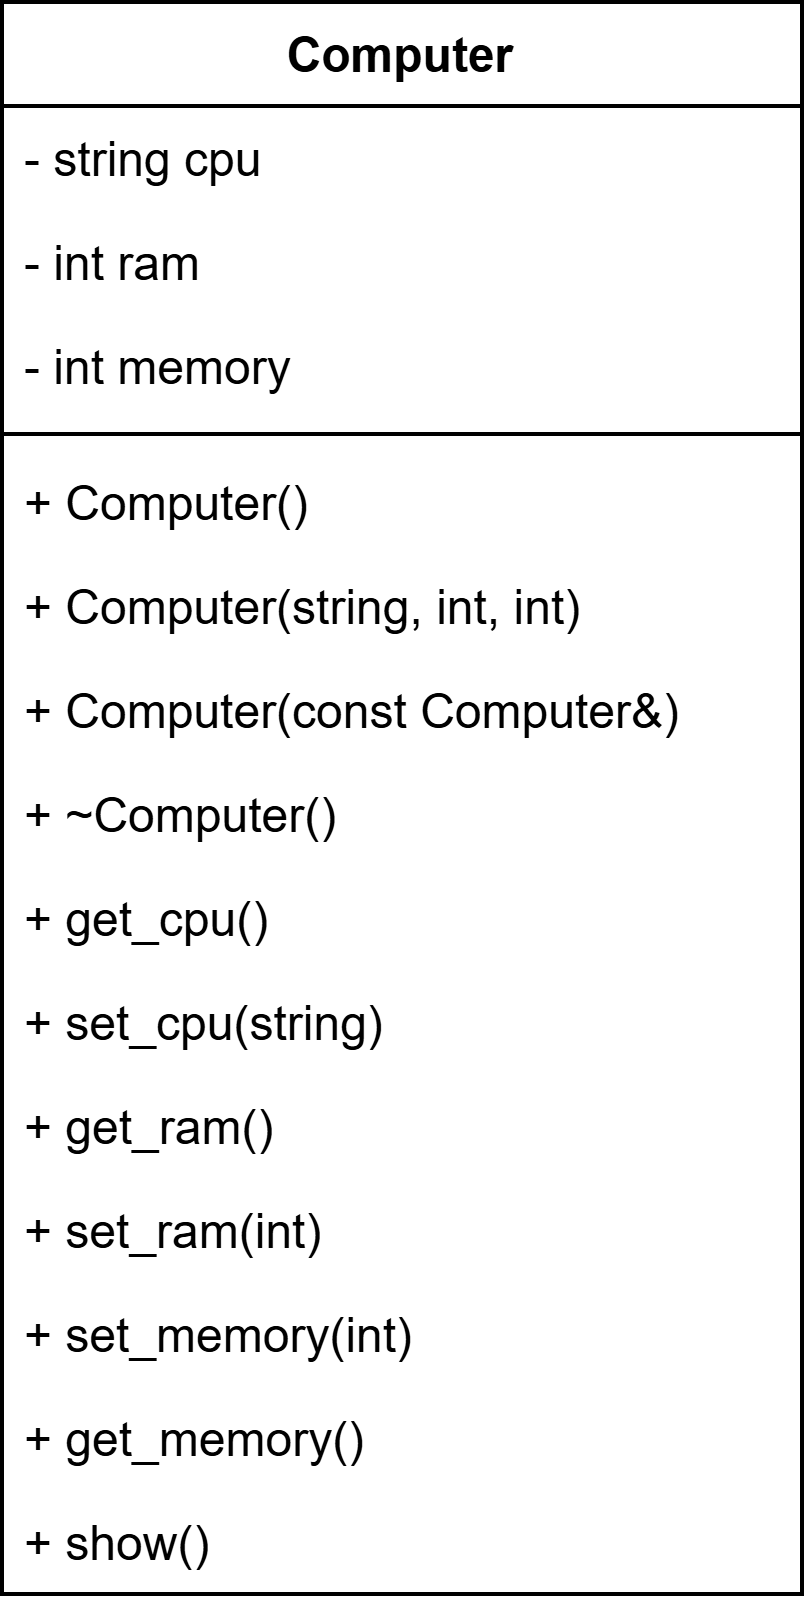

The diagram above was exported from draw.io. Its source (the exported page's mxGraphModel, read from the mxfile embedded in the PNG):
<mxGraphModel dx="826" dy="443" grid="1" gridSize="10" guides="1" tooltips="1" connect="1" arrows="1" fold="1" page="1" pageScale="1" pageWidth="827" pageHeight="1169" math="0" shadow="0">
  <root>
    <mxCell id="0" />
    <mxCell id="1" parent="0" />
    <mxCell id="Pd7_TgiSdnmQQd7aneks-1" value="Computer" style="swimlane;fontStyle=1;align=center;verticalAlign=top;childLayout=stackLayout;horizontal=1;startSize=26;horizontalStack=0;resizeParent=1;resizeParentMax=0;resizeLast=0;collapsible=1;marginBottom=0;whiteSpace=wrap;html=1;" vertex="1" parent="1">
      <mxGeometry x="254" y="270" width="200" height="398" as="geometry">
        <mxRectangle x="80" y="180" width="80" height="30" as="alternateBounds" />
      </mxGeometry>
    </mxCell>
    <mxCell id="Pd7_TgiSdnmQQd7aneks-2" value="&lt;div&gt;- string cpu&lt;/div&gt;" style="text;strokeColor=none;fillColor=none;align=left;verticalAlign=top;spacingLeft=4;spacingRight=4;overflow=hidden;rotatable=0;points=[[0,0.5],[1,0.5]];portConstraint=eastwest;whiteSpace=wrap;html=1;" vertex="1" parent="Pd7_TgiSdnmQQd7aneks-1">
      <mxGeometry y="26" width="200" height="26" as="geometry" />
    </mxCell>
    <mxCell id="Pd7_TgiSdnmQQd7aneks-3" value="- int ram" style="text;strokeColor=none;fillColor=none;align=left;verticalAlign=top;spacingLeft=4;spacingRight=4;overflow=hidden;rotatable=0;points=[[0,0.5],[1,0.5]];portConstraint=eastwest;whiteSpace=wrap;html=1;" vertex="1" parent="Pd7_TgiSdnmQQd7aneks-1">
      <mxGeometry y="52" width="200" height="26" as="geometry" />
    </mxCell>
    <mxCell id="Pd7_TgiSdnmQQd7aneks-4" value="- int memory" style="text;strokeColor=none;fillColor=none;align=left;verticalAlign=top;spacingLeft=4;spacingRight=4;overflow=hidden;rotatable=0;points=[[0,0.5],[1,0.5]];portConstraint=eastwest;whiteSpace=wrap;html=1;" vertex="1" parent="Pd7_TgiSdnmQQd7aneks-1">
      <mxGeometry y="78" width="200" height="26" as="geometry" />
    </mxCell>
    <mxCell id="Pd7_TgiSdnmQQd7aneks-5" value="" style="line;strokeWidth=1;fillColor=none;align=left;verticalAlign=middle;spacingTop=-1;spacingLeft=3;spacingRight=3;rotatable=0;labelPosition=right;points=[];portConstraint=eastwest;strokeColor=inherit;" vertex="1" parent="Pd7_TgiSdnmQQd7aneks-1">
      <mxGeometry y="104" width="200" height="8" as="geometry" />
    </mxCell>
    <mxCell id="Pd7_TgiSdnmQQd7aneks-6" value="+ Computer()" style="text;strokeColor=none;fillColor=none;align=left;verticalAlign=top;spacingLeft=4;spacingRight=4;overflow=hidden;rotatable=0;points=[[0,0.5],[1,0.5]];portConstraint=eastwest;whiteSpace=wrap;html=1;" vertex="1" parent="Pd7_TgiSdnmQQd7aneks-1">
      <mxGeometry y="112" width="200" height="26" as="geometry" />
    </mxCell>
    <mxCell id="Pd7_TgiSdnmQQd7aneks-7" value="+ Computer(string, int, int)&lt;div&gt;&lt;span style=&quot;background-color: transparent; color: light-dark(rgb(0, 0, 0), rgb(255, 255, 255));&quot;&gt;&lt;br&gt;&lt;/span&gt;&lt;/div&gt;" style="text;strokeColor=none;fillColor=none;align=left;verticalAlign=top;spacingLeft=4;spacingRight=4;overflow=hidden;rotatable=0;points=[[0,0.5],[1,0.5]];portConstraint=eastwest;whiteSpace=wrap;html=1;" vertex="1" parent="Pd7_TgiSdnmQQd7aneks-1">
      <mxGeometry y="138" width="200" height="26" as="geometry" />
    </mxCell>
    <mxCell id="Pd7_TgiSdnmQQd7aneks-8" value="+ Computer(const Computer&amp;amp;)&lt;span style=&quot;color: rgba(0, 0, 0, 0); font-family: monospace; font-size: 0px; text-wrap: nowrap;&quot;&gt;%3CmxGraphModel%3E%3Croot%3E%3CmxCell%20id%3D%220%22%2F%3E%3CmxCell%20id%3D%221%22%20parent%3D%220%22%2F%3E%3CmxCell%20id%3D%222%22%20value%3D%22%2B%20fraction()%22%20style%3D%22text%3BstrokeColor%3Dnone%3BfillColor%3Dnone%3Balign%3Dleft%3BverticalAlign%3Dtop%3BspacingLeft%3D4%3BspacingRight%3D4%3Boverflow%3Dhidden%3Brotatable%3D0%3Bpoints%3D%5B%5B0%2C0.5%5D%2C%5B1%2C0.5%5D%5D%3BportConstraint%3Deastwest%3BwhiteSpace%3Dwrap%3Bhtml%3D1%3B%22%20vertex%3D%221%22%20parent%3D%221%22%3E%3CmxGeometry%20x%3D%2280%22%20y%3D%22266%22%20width%3D%22160%22%20height%3D%2226%22%20as%3D%22geometry%22%2F%3E%3C%2FmxCell%3E%3C%2Froot%3E%3C%2FmxGraphModel%3E&lt;/span&gt;" style="text;strokeColor=none;fillColor=none;align=left;verticalAlign=top;spacingLeft=4;spacingRight=4;overflow=hidden;rotatable=0;points=[[0,0.5],[1,0.5]];portConstraint=eastwest;whiteSpace=wrap;html=1;" vertex="1" parent="Pd7_TgiSdnmQQd7aneks-1">
      <mxGeometry y="164" width="200" height="26" as="geometry" />
    </mxCell>
    <mxCell id="Pd7_TgiSdnmQQd7aneks-9" value="+ ~Computer()&lt;span style=&quot;color: rgba(0, 0, 0, 0); font-family: monospace; font-size: 0px; text-wrap: nowrap;&quot;&gt;%3CmxGraphModel%3E%3Croot%3E%3CmxCell%20id%3D%220%22%2F%3E%3CmxCell%20id%3D%221%22%20parent%3D%220%22%2F%3E%3CmxCell%20id%3D%222%22%20value%3D%22%2B%20fraction()%22%20style%3D%22text%3BstrokeColor%3Dnone%3BfillColor%3Dnone%3Balign%3Dleft%3BverticalAlign%3Dtop%3BspacingLeft%3D4%3BspacingRight%3D4%3Boverflow%3Dhidden%3Brotatable%3D0%3Bpoints%3D%5B%5B0%2C0.5%5D%2C%5B1%2C0.5%5D%5D%3BportConstraint%3Deastwest%3BwhiteSpace%3Dwrap%3Bhtml%3D1%3B%22%20vertex%3D%221%22%20parent%3D%221%22%3E%3CmxGeometry%20x%3D%2280%22%20y%3D%22266%22%20width%3D%22160%22%20height%3D%2226%22%20as%3D%22geometry%22%2F%3E%3C%2FmxCell%3E%3C%2Froot%3E%3C%2FmxGraphModel%3E&lt;/span&gt;" style="text;strokeColor=none;fillColor=none;align=left;verticalAlign=top;spacingLeft=4;spacingRight=4;overflow=hidden;rotatable=0;points=[[0,0.5],[1,0.5]];portConstraint=eastwest;whiteSpace=wrap;html=1;" vertex="1" parent="Pd7_TgiSdnmQQd7aneks-1">
      <mxGeometry y="190" width="200" height="26" as="geometry" />
    </mxCell>
    <mxCell id="Pd7_TgiSdnmQQd7aneks-10" value="+ get_cpu()&lt;span style=&quot;color: rgba(0, 0, 0, 0); font-family: monospace; font-size: 0px; text-wrap: nowrap;&quot;&gt;%3CmxGraphModel%3E%3Croot%3E%3CmxCell%20id%3D%220%22%2F%3E%3CmxCell%20id%3D%221%22%20parent%3D%220%22%2F%3E%3CmxCell%20id%3D%222%22%20value%3D%22%2B%20fraction()%22%20style%3D%22text%3BstrokeColor%3Dnone%3BfillColor%3Dnone%3Balign%3Dleft%3BverticalAlign%3Dtop%3BspacingLeft%3D4%3BspacingRight%3D4%3Boverflow%3Dhidden%3Brotatable%3D0%3Bpoints%3D%5B%5B0%2C0.5%5D%2C%5B1%2C0.5%5D%5D%3BportConstraint%3Deastwest%3BwhiteSpace%3Dwrap%3Bhtml%3D1%3B%22%20vertex%3D%221%22%20parent%3D%221%22%3E%3CmxGeometry%20x%3D%2280%22%20y%3D%22266%22%20width%3D%22160%22%20height%3D%2226%22%20as%3D%22geometry%22%2F%3E%3C%2FmxCell%3E%3C%2Froot%3E%3C%2FmxGraphModel%3E&lt;/span&gt;" style="text;strokeColor=none;fillColor=none;align=left;verticalAlign=top;spacingLeft=4;spacingRight=4;overflow=hidden;rotatable=0;points=[[0,0.5],[1,0.5]];portConstraint=eastwest;whiteSpace=wrap;html=1;" vertex="1" parent="Pd7_TgiSdnmQQd7aneks-1">
      <mxGeometry y="216" width="200" height="26" as="geometry" />
    </mxCell>
    <mxCell id="Pd7_TgiSdnmQQd7aneks-11" value="+ set_cpu(string)&lt;span style=&quot;color: rgba(0, 0, 0, 0); font-family: monospace; font-size: 0px; text-wrap: nowrap;&quot;&gt;%3CmxGraphModel%3E%3Croot%3E%3CmxCell%20id%3D%220%22%2F%3E%3CmxCell%20id%3D%221%22%20parent%3D%220%22%2F%3E%3CmxCell%20id%3D%222%22%20value%3D%22%2B%20fraction()%22%20style%3D%22text%3BstrokeColor%3Dnone%3BfillColor%3Dnone%3Balign%3Dleft%3BverticalAlign%3Dtop%3BspacingLeft%3D4%3BspacingRight%3D4%3Boverflow%3Dhidden%3Brotatable%3D0%3Bpoints%3D%5B%5B0%2C0.5%5D%2C%5B1%2C0.5%5D%5D%3BportConstraint%3Deastwest%3BwhiteSpace%3Dwrap%3Bhtml%3D1%3B%22%20vertex%3D%221%22%20parent%3D%221%22%3E%3CmxGeometry%20x%3D%2280%22%20y%3D%22266%22%20width%3D%22160%22%20height%3D%2226%22%20as%3D%22geometry%22%2F%3E%3C%2FmxCell%3E%3C%2Froot%3E%3C%2FmxGraphModel%3E&lt;/span&gt;" style="text;strokeColor=none;fillColor=none;align=left;verticalAlign=top;spacingLeft=4;spacingRight=4;overflow=hidden;rotatable=0;points=[[0,0.5],[1,0.5]];portConstraint=eastwest;whiteSpace=wrap;html=1;" vertex="1" parent="Pd7_TgiSdnmQQd7aneks-1">
      <mxGeometry y="242" width="200" height="26" as="geometry" />
    </mxCell>
    <mxCell id="Pd7_TgiSdnmQQd7aneks-12" value="+ get_ram()&lt;span style=&quot;color: rgba(0, 0, 0, 0); font-family: monospace; font-size: 0px; text-wrap: nowrap;&quot;&gt;%3CmxGraphModel%3E%3Croot%3E%3CmxCell%20id%3D%220%22%2F%3E%3CmxCell%20id%3D%221%22%20parent%3D%220%22%2F%3E%3CmxCell%20id%3D%222%22%20value%3D%22%2B%20fraction()%22%20style%3D%22text%3BstrokeColor%3Dnone%3BfillColor%3Dnone%3Balign%3Dleft%3BverticalAlign%3Dtop%3BspacingLeft%3D4%3BspacingRight%3D4%3Boverflow%3Dhidden%3Brotatable%3D0%3Bpoints%3D%5B%5B0%2C0.5%5D%2C%5B1%2C0.5%5D%5D%3BportConstraint%3Deastwest%3BwhiteSpace%3Dwrap%3Bhtml%3D1%3B%22%20vertex%3D%221%22%20parent%3D%221%22%3E%3CmxGeometry%20x%3D%2280%22%20y%3D%22266%22%20width%3D%22160%22%20height%3D%2226%22%20as%3D%22geometry%22%2F%3E%3C%2FmxCell%3E%3C%2Froot%3E%3C%2FmxGraphModel%3E&lt;/span&gt;" style="text;strokeColor=none;fillColor=none;align=left;verticalAlign=top;spacingLeft=4;spacingRight=4;overflow=hidden;rotatable=0;points=[[0,0.5],[1,0.5]];portConstraint=eastwest;whiteSpace=wrap;html=1;" vertex="1" parent="Pd7_TgiSdnmQQd7aneks-1">
      <mxGeometry y="268" width="200" height="26" as="geometry" />
    </mxCell>
    <mxCell id="Pd7_TgiSdnmQQd7aneks-13" value="+ set_ram(int)&lt;span style=&quot;color: rgba(0, 0, 0, 0); font-family: monospace; font-size: 0px; text-wrap: nowrap;&quot;&gt;%3CmxGraphModel%3E%3Croot%3E%3CmxCell%20id%3D%220%22%2F%3E%3CmxCell%20id%3D%221%22%20parent%3D%220%22%2F%3E%3CmxCell%20id%3D%222%22%20value%3D%22%2B%20fraction()%22%20style%3D%22text%3BstrokeColor%3Dnone%3BfillColor%3Dnone%3Balign%3Dleft%3BverticalAlign%3Dtop%3BspacingLeft%3D4%3BspacingRight%3D4%3Boverflow%3Dhidden%3Brotatable%3D0%3Bpoints%3D%5B%5B0%2C0.5%5D%2C%5B1%2C0.5%5D%5D%3BportConstraint%3Deastwest%3BwhiteSpace%3Dwrap%3Bhtml%3D1%3B%22%20vertex%3D%221%22%20parent%3D%221%22%3E%3CmxGeometry%20x%3D%2280%22%20y%3D%22266%22%20width%3D%22160%22%20height%3D%2226%22%20as%3D%22geometry%22%2F%3E%3C%2FmxCell%3E%3C%2Froot%3E%3C%2FmxGraphModel%3E&lt;/span&gt;" style="text;strokeColor=none;fillColor=none;align=left;verticalAlign=top;spacingLeft=4;spacingRight=4;overflow=hidden;rotatable=0;points=[[0,0.5],[1,0.5]];portConstraint=eastwest;whiteSpace=wrap;html=1;" vertex="1" parent="Pd7_TgiSdnmQQd7aneks-1">
      <mxGeometry y="294" width="200" height="26" as="geometry" />
    </mxCell>
    <mxCell id="Pd7_TgiSdnmQQd7aneks-17" value="+ set_memory(int)&lt;span style=&quot;color: rgba(0, 0, 0, 0); font-family: monospace; font-size: 0px; text-wrap: nowrap;&quot;&gt;%3CmxGraphModel%3E%3Croot%3E%3CmxCell%20id%3D%220%22%2F%3E%3CmxCell%20id%3D%221%22%20parent%3D%220%22%2F%3E%3CmxCell%20id%3D%222%22%20value%3D%22%2B%20fraction()%22%20style%3D%22text%3BstrokeColor%3Dnone%3BfillColor%3Dnone%3Balign%3Dleft%3BverticalAlign%3Dtop%3BspacingLeft%3D4%3BspacingRight%3D4%3Boverflow%3Dhidden%3Brotatable%3D0%3Bpoints%3D%5B%5B0%2C0.5%5D%2C%5B1%2C0.5%5D%5D%3BportConstraint%3Deastwest%3BwhiteSpace%3Dwrap%3Bhtml%3D1%3B%22%20vertex%3D%221%22%20parent%3D%221%22%3E%3CmxGeometry%20x%3D%2280%22%20y%3D%22266%22%20width%3D%22160%22%20height%3D%2226%22%20as%3D%22geometry%22%2F%3E%3C%2FmxCell%3E%3C%2Froot%3E%3C%2FmxGraphModel%3E&lt;/span&gt;" style="text;strokeColor=none;fillColor=none;align=left;verticalAlign=top;spacingLeft=4;spacingRight=4;overflow=hidden;rotatable=0;points=[[0,0.5],[1,0.5]];portConstraint=eastwest;whiteSpace=wrap;html=1;" vertex="1" parent="Pd7_TgiSdnmQQd7aneks-1">
      <mxGeometry y="320" width="200" height="26" as="geometry" />
    </mxCell>
    <mxCell id="Pd7_TgiSdnmQQd7aneks-15" value="+ get_memory()&lt;span style=&quot;color: rgba(0, 0, 0, 0); font-family: monospace; font-size: 0px; text-wrap: nowrap;&quot;&gt;%3CmxGraphModel%3E%3Croot%3E%3CmxCell%20id%3D%220%22%2F%3E%3CmxCell%20id%3D%221%22%20parent%3D%220%22%2F%3E%3CmxCell%20id%3D%222%22%20value%3D%22%2B%20fraction()%22%20style%3D%22text%3BstrokeColor%3Dnone%3BfillColor%3Dnone%3Balign%3Dleft%3BverticalAlign%3Dtop%3BspacingLeft%3D4%3BspacingRight%3D4%3Boverflow%3Dhidden%3Brotatable%3D0%3Bpoints%3D%5B%5B0%2C0.5%5D%2C%5B1%2C0.5%5D%5D%3BportConstraint%3Deastwest%3BwhiteSpace%3Dwrap%3Bhtml%3D1%3B%22%20vertex%3D%221%22%20parent%3D%221%22%3E%3CmxGeometry%20x%3D%2280%22%20y%3D%22266%22%20width%3D%22160%22%20height%3D%2226%22%20as%3D%22geometry%22%2F%3E%3C%2FmxCell%3E%3C%2Froot%3E%3C%2FmxGraphModel%3E&lt;/span&gt;" style="text;strokeColor=none;fillColor=none;align=left;verticalAlign=top;spacingLeft=4;spacingRight=4;overflow=hidden;rotatable=0;points=[[0,0.5],[1,0.5]];portConstraint=eastwest;whiteSpace=wrap;html=1;" vertex="1" parent="Pd7_TgiSdnmQQd7aneks-1">
      <mxGeometry y="346" width="200" height="26" as="geometry" />
    </mxCell>
    <mxCell id="Pd7_TgiSdnmQQd7aneks-16" value="+ show()&lt;span style=&quot;color: rgba(0, 0, 0, 0); font-family: monospace; font-size: 0px; text-wrap: nowrap;&quot;&gt;%3CmxGraphModel%3E%3Croot%3E%3CmxCell%20id%3D%220%22%2F%3E%3CmxCell%20id%3D%221%22%20parent%3D%220%22%2F%3E%3CmxCell%20id%3D%222%22%20value%3D%22%2B%20fraction()%22%20style%3D%22text%3BstrokeColor%3Dnone%3BfillColor%3Dnone%3Balign%3Dleft%3BverticalAlign%3Dtop%3BspacingLeft%3D4%3BspacingRight%3D4%3Boverflow%3Dhidden%3Brotatable%3D0%3Bpoints%3D%5B%5B0%2C0.5%5D%2C%5B1%2C0.5%5D%5D%3BportConstraint%3Deastwest%3BwhiteSpace%3Dwrap%3Bhtml%3D1%3B%22%20vertex%3D%221%22%20parent%3D%221%22%3E%3CmxGeometry%20x%3D%2280%22%20y%3D%22266%22%20width%3D%22160%22%20height%3D%2226%22%20as%3D%22geometry%22%2F%3E%3C%2FmxCell%3E%3C%2Froot%3E%3C%2FmxGraphModel%3E&lt;/span&gt;" style="text;strokeColor=none;fillColor=none;align=left;verticalAlign=top;spacingLeft=4;spacingRight=4;overflow=hidden;rotatable=0;points=[[0,0.5],[1,0.5]];portConstraint=eastwest;whiteSpace=wrap;html=1;" vertex="1" parent="Pd7_TgiSdnmQQd7aneks-1">
      <mxGeometry y="372" width="200" height="26" as="geometry" />
    </mxCell>
  </root>
</mxGraphModel>